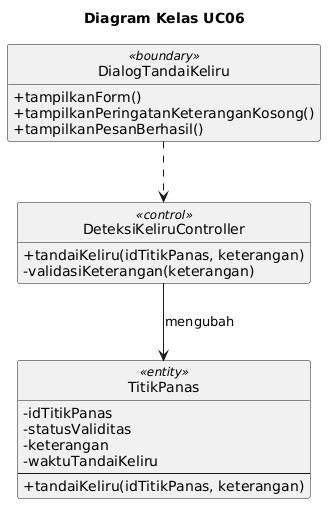

The diagram above was rendered by PlantUML. Its source (embedded in the PNG):
@startuml
skinparam monochrome true
skinparam shadowing false
skinparam defaultFontName Arial
skinparam classAttributeIconSize 0
hide circle
hide empty members

title Diagram Kelas UC06
class "DialogTandaiKeliru" as DialogTandaiKeliru <<boundary>> {
  +tampilkanForm()
  +tampilkanPeringatanKeteranganKosong()
  +tampilkanPesanBerhasil()
}
class "DeteksiKeliruController" as DeteksiKeliruController <<control>> {
  +tandaiKeliru(idTitikPanas, keterangan)
  -validasiKeterangan(keterangan)
}
class "TitikPanas" as TitikPanas <<entity>> {
  -idTitikPanas
  -statusValiditas
  -keterangan
  -waktuTandaiKeliru
  --
  +tandaiKeliru(idTitikPanas, keterangan)
}
DialogTandaiKeliru ..> DeteksiKeliruController
DeteksiKeliruController --> TitikPanas : mengubah
@enduml